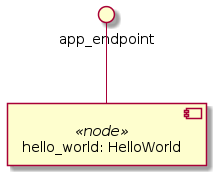

The diagram above was rendered by PlantUML. Its source (embedded in the PNG):
@startuml
skinparam componentStyle uml2

component "hello_world: HelloWorld" <<node>> as node_hello_world
interface "app_endpoint" as node_hello_world_app_endpoint
node_hello_world_app_endpoint -- node_hello_world

@enduml